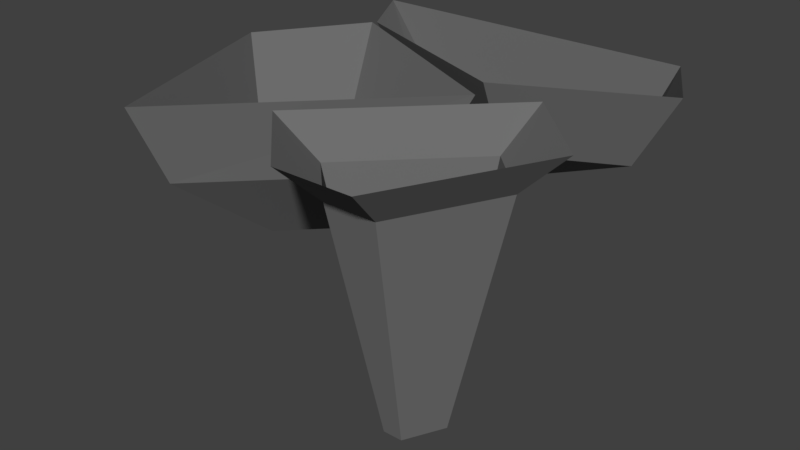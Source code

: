 # Source: coalrock1.blend  (saved by Blender 2.78.0; exported with 4.5.12 LTS)
import bpy
from mathutils import Matrix  # noqa: F401  (used for matrix-valued properties, if any)

bpy.ops.wm.read_factory_settings(use_empty=True)
scene = bpy.context.scene
scene.name = 'Scene'

# ---- collections
col_collection_1 = bpy.data.collections.new('Collection 1'); scene.collection.children.link(col_collection_1)

# ---- materials (node trees are filled in below, after node groups)
mat_material = bpy.data.materials.new('Material')
mat_material.alpha_threshold = 0.0
mat_material.use_transparent_shadow = False
mat_material.diffuse_color = (0.1613, 0.1613, 0.1613, 1.0)
mat_material.roughness = 0.5
mat_material.line_color = (0.0, 0.0, 0.0, 1.0)

# ---- material node trees

# ---- world
world_world = bpy.data.worlds.new('World'); scene.world = world_world
world_world.color = (0.05088, 0.05088, 0.05088)
world_world.use_sun_shadow = False
world_world.sun_shadow_jitter_overblur = 0.0
world_world.cycles.sampling_method = 'MANUAL'

# ---- meshes
me_adamiterock1 = bpy.data.meshes.new('Adamiterock1')
me_adamiterock1.from_pydata([(-22.0, -6.0, -48.0), (-34.0, -18.0, -48.0), (-40.0, -48.0, -24.0), (8.0, 0.0, -24.0), (-38.0, -6.0, -48.0), (-56.0, 0.0, -24.0), (-34.0, 0.0, -48.0), (-40.0, 24.0, -24.0), (16.0, 24.0, -24.0), (-24.0, 40.0, -24.0), (-41.0, 37.0, 0.0), (16.0, 14.0, 0.0), (-32.0, 56.0, -24.0), (-53.0, 59.0, 0.0), (40.0, 56.0, -24.0), (50.0, 59.0, 0.0), (48.0, 40.0, -24.0), (62.0, 37.0, 0.0), (16.0, 40.0, -36.0), (20.0, 5.0, 0.0), (-42.0, 36.0, 0.0), (-42.0, -58.0, 0.0), (-63.0, 5.0, 0.0), (21.0, -33.0, -84.0), (15.0, -27.0, -84.0), (0.0, -32.0, -12.0), (16.0, -48.0, -12.0), (33.0, -21.0, -84.0), (27.0, -33.0, -84.0), (32.0, -48.0, -12.0), (48.0, -16.0, -12.0), (27.0, -15.0, -84.0), (32.0, 0.0, -12.0), (36.0, 12.0, 0.0), (-12.0, -36.0, 0.0), (12.0, -60.0, 0.0), (60.0, -12.0, 0.0), (36.0, -60.0, 0.0)], [], [(7, 6, 4, 5), (20, 7, 5, 22), (22, 5, 2, 21), (20, 19, 3, 7), (7, 3, 0, 6), (0, 1, 4, 6), (5, 4, 1, 2), (2, 1, 0, 3), (19, 21, 2, 3), (13, 15, 14, 12), (18, 14, 16), (16, 17, 11, 8), (14, 18, 12), (37, 35, 26, 29), (37, 29, 30, 36), (29, 26, 23, 28), (29, 28, 27, 30), (26, 35, 34, 25), (25, 24, 23, 26), (32, 30, 27, 31), (30, 32, 33, 36), (23, 31, 27, 28), (31, 23, 24), (32, 31, 24, 25), (33, 32, 25, 34), (15, 17, 16, 14), (16, 8, 18), (18, 9, 12), (13, 12, 9, 10), (9, 18, 8), (10, 9, 8, 11)])
me_adamiterock1.materials.append(mat_material)
me_adamiterock1.use_remesh_preserve_volume = False
me_adamiterock1.use_remesh_preserve_attributes = False
me_adamiterock1.use_mirror_vertex_groups = False
me_adamiterock1.update()

# ---- objects
ob_adamiterock1 = bpy.data.objects.new('Adamiterock1', me_adamiterock1)

# ---- transforms, parenting, visibility, modifiers, constraints
ob_adamiterock1.location = (0.0, 0.0, 0.0)
ob_adamiterock1.lineart.crease_threshold = 0.0

# ---- collection membership
col_collection_1.objects.link(ob_adamiterock1)

# ---- scene / render settings (as saved in the file)
scene.frame_start = 1; scene.frame_end = 250; scene.frame_set(1)
scene.render.engine = 'BLENDER_EEVEE_NEXT'
scene.render.resolution_percentage = 50
scene.render.dither_intensity = 0.0
scene.cycles.use_denoising = False
scene.cycles.samples = 128
scene.cycles.sampling_pattern = 'TABULATED_SOBOL'
scene.cycles.light_sampling_threshold = 0.0
scene.cycles.use_adaptive_sampling = False
scene.cycles.use_light_tree = False
scene.cycles.blur_glossy = 0.0
scene.cycles.sample_clamp_indirect = 0.0
scene.view_settings.view_transform = 'Standard'
bpy.context.view_layer.update()

# ---- added for rendering (the .blend has no active camera and no usable light): camera, sun
cam_auto = bpy.data.cameras.new('AutoCamera')
cam_auto.lens = 50.0
cam_auto.sensor_width = 36.0
cam_auto.clip_end = 3116.69
ob_auto_camera = bpy.data.objects.new('AutoCamera', cam_auto)
scene.collection.objects.link(ob_auto_camera)
ob_auto_camera.location = (177.09, -213.608, 100.072)
ob_auto_camera.rotation_euler = (1.09748, -7.21219e-08, 0.694738)
scene.camera = ob_auto_camera
light_auto_sun = bpy.data.lights.new('AutoSun', 'SUN')
light_auto_sun.energy = 3.0
light_auto_sun.angle = 0.0523599
ob_auto_sun = bpy.data.objects.new('AutoSun', light_auto_sun)
scene.collection.objects.link(ob_auto_sun)
ob_auto_sun.rotation_euler = (0.872665, 0.174533, 0.523599)
bpy.context.view_layer.update()
